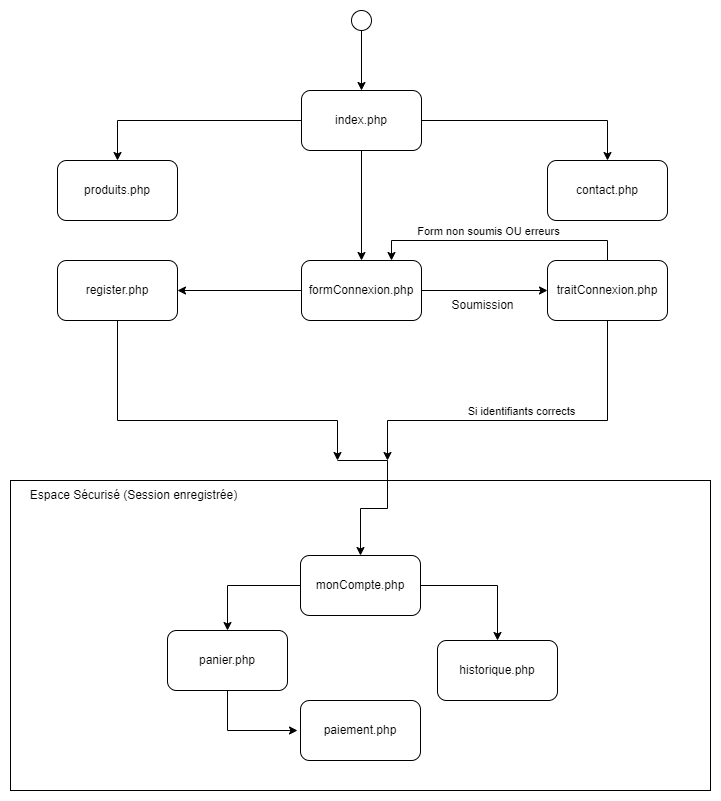

The diagram above was exported from draw.io. Its source (the exported page's mxGraphModel, read from the mxfile embedded in the PNG):
<mxGraphModel dx="1038" dy="547" grid="1" gridSize="10" guides="1" tooltips="1" connect="1" arrows="1" fold="1" page="1" pageScale="1" pageWidth="827" pageHeight="1169" math="0" shadow="0">
  <root>
    <mxCell id="0" />
    <mxCell id="1" parent="0" />
    <mxCell id="lIIa9NWKJ1tAfnQ6W3lo-12" style="edgeStyle=orthogonalEdgeStyle;rounded=0;orthogonalLoop=1;jettySize=auto;html=1;" parent="1" source="lIIa9NWKJ1tAfnQ6W3lo-8" target="lIIa9NWKJ1tAfnQ6W3lo-11" edge="1">
      <mxGeometry relative="1" as="geometry">
        <Array as="points">
          <mxPoint x="660" y="120" />
        </Array>
      </mxGeometry>
    </mxCell>
    <mxCell id="lIIa9NWKJ1tAfnQ6W3lo-14" style="edgeStyle=orthogonalEdgeStyle;rounded=0;orthogonalLoop=1;jettySize=auto;html=1;entryX=0.5;entryY=0;entryDx=0;entryDy=0;" parent="1" source="lIIa9NWKJ1tAfnQ6W3lo-8" target="lIIa9NWKJ1tAfnQ6W3lo-13" edge="1">
      <mxGeometry relative="1" as="geometry">
        <Array as="points">
          <mxPoint x="170" y="120" />
        </Array>
      </mxGeometry>
    </mxCell>
    <mxCell id="lIIa9NWKJ1tAfnQ6W3lo-16" value="" style="edgeStyle=orthogonalEdgeStyle;rounded=0;orthogonalLoop=1;jettySize=auto;html=1;" parent="1" source="lIIa9NWKJ1tAfnQ6W3lo-8" target="lIIa9NWKJ1tAfnQ6W3lo-15" edge="1">
      <mxGeometry relative="1" as="geometry" />
    </mxCell>
    <mxCell id="lIIa9NWKJ1tAfnQ6W3lo-8" value="index.php" style="rounded=1;whiteSpace=wrap;html=1;" parent="1" vertex="1">
      <mxGeometry x="354" y="90" width="120" height="60" as="geometry" />
    </mxCell>
    <mxCell id="lIIa9NWKJ1tAfnQ6W3lo-10" value="" style="edgeStyle=orthogonalEdgeStyle;rounded=0;orthogonalLoop=1;jettySize=auto;html=1;" parent="1" source="lIIa9NWKJ1tAfnQ6W3lo-9" target="lIIa9NWKJ1tAfnQ6W3lo-8" edge="1">
      <mxGeometry relative="1" as="geometry" />
    </mxCell>
    <mxCell id="lIIa9NWKJ1tAfnQ6W3lo-9" value="" style="ellipse;whiteSpace=wrap;html=1;aspect=fixed;" parent="1" vertex="1">
      <mxGeometry x="404" y="10" width="20" height="20" as="geometry" />
    </mxCell>
    <mxCell id="lIIa9NWKJ1tAfnQ6W3lo-11" value="contact.php" style="rounded=1;whiteSpace=wrap;html=1;" parent="1" vertex="1">
      <mxGeometry x="600" y="160" width="120" height="60" as="geometry" />
    </mxCell>
    <mxCell id="lIIa9NWKJ1tAfnQ6W3lo-13" value="produits.php" style="rounded=1;whiteSpace=wrap;html=1;" parent="1" vertex="1">
      <mxGeometry x="110" y="160" width="120" height="60" as="geometry" />
    </mxCell>
    <mxCell id="lIIa9NWKJ1tAfnQ6W3lo-18" style="edgeStyle=orthogonalEdgeStyle;rounded=0;orthogonalLoop=1;jettySize=auto;html=1;" parent="1" source="lIIa9NWKJ1tAfnQ6W3lo-15" target="lIIa9NWKJ1tAfnQ6W3lo-17" edge="1">
      <mxGeometry relative="1" as="geometry" />
    </mxCell>
    <mxCell id="lIIa9NWKJ1tAfnQ6W3lo-50" value="" style="rounded=0;whiteSpace=wrap;html=1;glass=0;fontSize=12;" parent="1" vertex="1">
      <mxGeometry x="63" y="480" width="700" height="310" as="geometry" />
    </mxCell>
    <mxCell id="lIIa9NWKJ1tAfnQ6W3lo-23" style="edgeStyle=orthogonalEdgeStyle;rounded=0;orthogonalLoop=1;jettySize=auto;html=1;" parent="1" source="lIIa9NWKJ1tAfnQ6W3lo-15" target="lIIa9NWKJ1tAfnQ6W3lo-22" edge="1">
      <mxGeometry relative="1" as="geometry" />
    </mxCell>
    <mxCell id="lIIa9NWKJ1tAfnQ6W3lo-15" value="formConnexion.php" style="whiteSpace=wrap;html=1;rounded=1;" parent="1" vertex="1">
      <mxGeometry x="354" y="260" width="120" height="60" as="geometry" />
    </mxCell>
    <mxCell id="lIIa9NWKJ1tAfnQ6W3lo-19" style="edgeStyle=orthogonalEdgeStyle;rounded=0;orthogonalLoop=1;jettySize=auto;html=1;entryX=0.75;entryY=0;entryDx=0;entryDy=0;" parent="1" source="lIIa9NWKJ1tAfnQ6W3lo-17" target="lIIa9NWKJ1tAfnQ6W3lo-15" edge="1">
      <mxGeometry relative="1" as="geometry">
        <Array as="points">
          <mxPoint x="660" y="240" />
          <mxPoint x="444" y="240" />
        </Array>
      </mxGeometry>
    </mxCell>
    <mxCell id="lIIa9NWKJ1tAfnQ6W3lo-21" value="Form non soumis OU erreurs" style="edgeLabel;html=1;align=center;verticalAlign=middle;resizable=0;points=[];" parent="lIIa9NWKJ1tAfnQ6W3lo-19" vertex="1" connectable="0">
      <mxGeometry x="0.1262" y="3" relative="1" as="geometry">
        <mxPoint x="4" y="-13" as="offset" />
      </mxGeometry>
    </mxCell>
    <mxCell id="lIIa9NWKJ1tAfnQ6W3lo-32" style="edgeStyle=orthogonalEdgeStyle;rounded=0;orthogonalLoop=1;jettySize=auto;html=1;" parent="1" source="lIIa9NWKJ1tAfnQ6W3lo-17" edge="1">
      <mxGeometry relative="1" as="geometry">
        <Array as="points">
          <mxPoint x="660" y="420" />
        </Array>
        <mxPoint x="440" y="460" as="targetPoint" />
      </mxGeometry>
    </mxCell>
    <mxCell id="lIIa9NWKJ1tAfnQ6W3lo-33" value="Si identifiants corrects" style="edgeLabel;html=1;align=center;verticalAlign=middle;resizable=0;points=[];" parent="lIIa9NWKJ1tAfnQ6W3lo-32" vertex="1" connectable="0">
      <mxGeometry x="0.0257" y="-4" relative="1" as="geometry">
        <mxPoint x="-2" y="-6" as="offset" />
      </mxGeometry>
    </mxCell>
    <mxCell id="lIIa9NWKJ1tAfnQ6W3lo-17" value="traitConnexion.php" style="whiteSpace=wrap;html=1;rounded=1;" parent="1" vertex="1">
      <mxGeometry x="600" y="260" width="120" height="60" as="geometry" />
    </mxCell>
    <mxCell id="lIIa9NWKJ1tAfnQ6W3lo-30" style="edgeStyle=orthogonalEdgeStyle;rounded=0;orthogonalLoop=1;jettySize=auto;html=1;" parent="1" source="lIIa9NWKJ1tAfnQ6W3lo-22" edge="1">
      <mxGeometry relative="1" as="geometry">
        <Array as="points">
          <mxPoint x="170" y="420" />
        </Array>
        <mxPoint x="390" y="460" as="targetPoint" />
      </mxGeometry>
    </mxCell>
    <mxCell id="lIIa9NWKJ1tAfnQ6W3lo-22" value="register.php" style="whiteSpace=wrap;html=1;rounded=1;" parent="1" vertex="1">
      <mxGeometry x="110" y="260" width="120" height="60" as="geometry" />
    </mxCell>
    <mxCell id="lIIa9NWKJ1tAfnQ6W3lo-40" style="edgeStyle=orthogonalEdgeStyle;rounded=0;orthogonalLoop=1;jettySize=auto;html=1;fontSize=12;" parent="1" target="lIIa9NWKJ1tAfnQ6W3lo-38" edge="1">
      <mxGeometry relative="1" as="geometry">
        <mxPoint x="390" y="460" as="sourcePoint" />
        <Array as="points">
          <mxPoint x="440" y="460" />
          <mxPoint x="440" y="508" />
          <mxPoint x="413" y="508" />
        </Array>
      </mxGeometry>
    </mxCell>
    <mxCell id="lIIa9NWKJ1tAfnQ6W3lo-31" value="Soumission" style="text;html=1;align=center;verticalAlign=middle;resizable=0;points=[];autosize=1;strokeColor=none;fillColor=none;" parent="1" vertex="1">
      <mxGeometry x="490" y="290" width="90" height="30" as="geometry" />
    </mxCell>
    <mxCell id="lIIa9NWKJ1tAfnQ6W3lo-45" style="edgeStyle=orthogonalEdgeStyle;rounded=0;orthogonalLoop=1;jettySize=auto;html=1;fontSize=12;" parent="1" source="lIIa9NWKJ1tAfnQ6W3lo-38" target="lIIa9NWKJ1tAfnQ6W3lo-44" edge="1">
      <mxGeometry relative="1" as="geometry" />
    </mxCell>
    <mxCell id="lIIa9NWKJ1tAfnQ6W3lo-49" style="edgeStyle=orthogonalEdgeStyle;rounded=0;orthogonalLoop=1;jettySize=auto;html=1;fontSize=12;" parent="1" source="lIIa9NWKJ1tAfnQ6W3lo-38" target="lIIa9NWKJ1tAfnQ6W3lo-48" edge="1">
      <mxGeometry relative="1" as="geometry" />
    </mxCell>
    <mxCell id="lIIa9NWKJ1tAfnQ6W3lo-38" value="monCompte.php" style="rounded=1;whiteSpace=wrap;html=1;glass=0;fontSize=12;" parent="1" vertex="1">
      <mxGeometry x="353" y="555" width="120" height="60" as="geometry" />
    </mxCell>
    <mxCell id="lIIa9NWKJ1tAfnQ6W3lo-41" value="Espace Sécurisé (Session enregistrée)" style="text;html=1;strokeColor=none;fillColor=none;align=center;verticalAlign=middle;whiteSpace=wrap;rounded=0;glass=0;fontSize=12;" parent="1" vertex="1">
      <mxGeometry x="73" y="480" width="227" height="30" as="geometry" />
    </mxCell>
    <mxCell id="lIIa9NWKJ1tAfnQ6W3lo-47" style="edgeStyle=orthogonalEdgeStyle;rounded=0;orthogonalLoop=1;jettySize=auto;html=1;fontSize=12;" parent="1" source="lIIa9NWKJ1tAfnQ6W3lo-44" edge="1">
      <mxGeometry relative="1" as="geometry">
        <mxPoint x="350" y="730" as="targetPoint" />
        <Array as="points">
          <mxPoint x="280" y="730" />
        </Array>
      </mxGeometry>
    </mxCell>
    <mxCell id="lIIa9NWKJ1tAfnQ6W3lo-44" value="panier.php" style="rounded=1;whiteSpace=wrap;html=1;glass=0;fontSize=12;" parent="1" vertex="1">
      <mxGeometry x="220" y="630" width="120" height="60" as="geometry" />
    </mxCell>
    <mxCell id="lIIa9NWKJ1tAfnQ6W3lo-46" value="paiement.php" style="rounded=1;whiteSpace=wrap;html=1;glass=0;fontSize=12;" parent="1" vertex="1">
      <mxGeometry x="353" y="700" width="120" height="60" as="geometry" />
    </mxCell>
    <mxCell id="lIIa9NWKJ1tAfnQ6W3lo-48" value="historique.php" style="rounded=1;whiteSpace=wrap;html=1;glass=0;fontSize=12;" parent="1" vertex="1">
      <mxGeometry x="490" y="640" width="120" height="60" as="geometry" />
    </mxCell>
  </root>
</mxGraphModel>